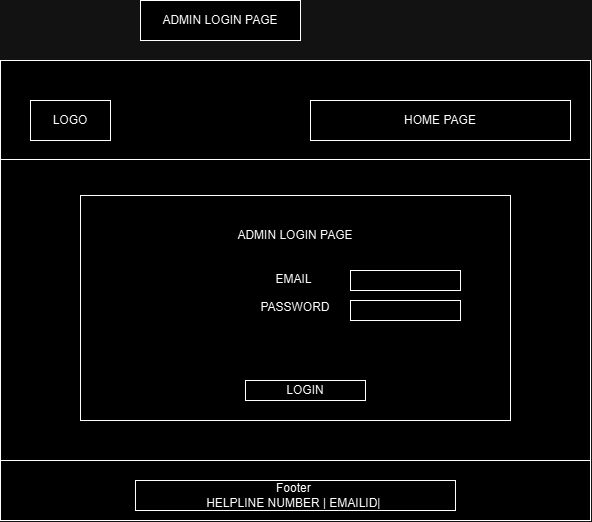

The diagram above was exported from draw.io. Its source (the exported page's mxGraphModel, read from the mxfile embedded in the PNG):
<mxGraphModel dx="2032" dy="1997" grid="1" gridSize="10" guides="1" tooltips="1" connect="1" arrows="1" fold="1" page="1" pageScale="1" pageWidth="827" pageHeight="1169" math="0" shadow="0">
  <root>
    <mxCell id="WIyWlLk6GJQsqaUBKTNV-0" />
    <mxCell id="WIyWlLk6GJQsqaUBKTNV-1" parent="WIyWlLk6GJQsqaUBKTNV-0" />
    <mxCell id="-ey1DNLnYPUIyFeN3tsP-34" value="" style="rounded=0;whiteSpace=wrap;html=1;" vertex="1" parent="WIyWlLk6GJQsqaUBKTNV-1">
      <mxGeometry x="2330" y="970" width="590" height="460" as="geometry" />
    </mxCell>
    <mxCell id="-ey1DNLnYPUIyFeN3tsP-35" value="" style="endArrow=none;html=1;rounded=0;fontSize=12;startSize=8;endSize=8;curved=1;entryX=1;entryY=0.25;entryDx=0;entryDy=0;exitX=0;exitY=0.25;exitDx=0;exitDy=0;" edge="1" parent="WIyWlLk6GJQsqaUBKTNV-1">
      <mxGeometry width="50" height="50" relative="1" as="geometry">
        <mxPoint x="2330" y="1069" as="sourcePoint" />
        <mxPoint x="2920" y="1069" as="targetPoint" />
      </mxGeometry>
    </mxCell>
    <mxCell id="-ey1DNLnYPUIyFeN3tsP-36" value="" style="endArrow=none;html=1;rounded=0;fontSize=12;startSize=8;endSize=8;curved=1;entryX=1;entryY=0.25;entryDx=0;entryDy=0;exitX=0;exitY=0.25;exitDx=0;exitDy=0;" edge="1" parent="WIyWlLk6GJQsqaUBKTNV-1">
      <mxGeometry width="50" height="50" relative="1" as="geometry">
        <mxPoint x="2330" y="1370" as="sourcePoint" />
        <mxPoint x="2920" y="1370" as="targetPoint" />
      </mxGeometry>
    </mxCell>
    <mxCell id="-ey1DNLnYPUIyFeN3tsP-37" value="LOGO" style="rounded=0;whiteSpace=wrap;html=1;" vertex="1" parent="WIyWlLk6GJQsqaUBKTNV-1">
      <mxGeometry x="2360" y="1010" width="80" height="40" as="geometry" />
    </mxCell>
    <mxCell id="-ey1DNLnYPUIyFeN3tsP-38" value="ADMIN LOGIN PAGE&lt;div&gt;&lt;span style=&quot;background-color: initial;&quot;&gt;&lt;br&gt;&lt;/span&gt;&lt;/div&gt;&lt;div&gt;&lt;span style=&quot;background-color: initial;&quot;&gt;&lt;br&gt;&lt;/span&gt;&lt;/div&gt;&lt;div&gt;&lt;span style=&quot;background-color: initial;&quot;&gt;EMAIL&amp;nbsp;&lt;/span&gt;&lt;/div&gt;&lt;div&gt;&lt;br&gt;&lt;/div&gt;&lt;div&gt;PASSWORD&lt;/div&gt;&lt;div&gt;&lt;br&gt;&lt;/div&gt;&lt;div&gt;&lt;br&gt;&lt;/div&gt;&lt;div&gt;&lt;br&gt;&lt;/div&gt;&lt;div&gt;&lt;br&gt;&lt;/div&gt;&lt;div&gt;&lt;br&gt;&lt;/div&gt;" style="rounded=0;whiteSpace=wrap;html=1;" vertex="1" parent="WIyWlLk6GJQsqaUBKTNV-1">
      <mxGeometry x="2410" y="1105" width="430" height="225" as="geometry" />
    </mxCell>
    <mxCell id="-ey1DNLnYPUIyFeN3tsP-39" value="" style="rounded=0;whiteSpace=wrap;html=1;" vertex="1" parent="WIyWlLk6GJQsqaUBKTNV-1">
      <mxGeometry x="2680" y="1180" width="110" height="20" as="geometry" />
    </mxCell>
    <mxCell id="-ey1DNLnYPUIyFeN3tsP-40" value="" style="rounded=0;whiteSpace=wrap;html=1;" vertex="1" parent="WIyWlLk6GJQsqaUBKTNV-1">
      <mxGeometry x="2680" y="1210" width="110" height="20" as="geometry" />
    </mxCell>
    <mxCell id="-ey1DNLnYPUIyFeN3tsP-41" value="LOGIN" style="rounded=0;whiteSpace=wrap;html=1;" vertex="1" parent="WIyWlLk6GJQsqaUBKTNV-1">
      <mxGeometry x="2575" y="1290" width="120" height="20" as="geometry" />
    </mxCell>
    <mxCell id="-ey1DNLnYPUIyFeN3tsP-42" value="Footer&amp;nbsp;&lt;div&gt;HELPLINE NUMBER | EMAILID|&amp;nbsp;&lt;/div&gt;" style="rounded=0;whiteSpace=wrap;html=1;" vertex="1" parent="WIyWlLk6GJQsqaUBKTNV-1">
      <mxGeometry x="2465" y="1390" width="320" height="30" as="geometry" />
    </mxCell>
    <mxCell id="-ey1DNLnYPUIyFeN3tsP-43" value="HOME PAGE" style="rounded=0;whiteSpace=wrap;html=1;" vertex="1" parent="WIyWlLk6GJQsqaUBKTNV-1">
      <mxGeometry x="2640" y="1010" width="260" height="40" as="geometry" />
    </mxCell>
    <mxCell id="-ey1DNLnYPUIyFeN3tsP-44" value="ADMIN LOGIN PAGE" style="rounded=0;whiteSpace=wrap;html=1;" vertex="1" parent="WIyWlLk6GJQsqaUBKTNV-1">
      <mxGeometry x="2470" y="910" width="160" height="40" as="geometry" />
    </mxCell>
  </root>
</mxGraphModel>